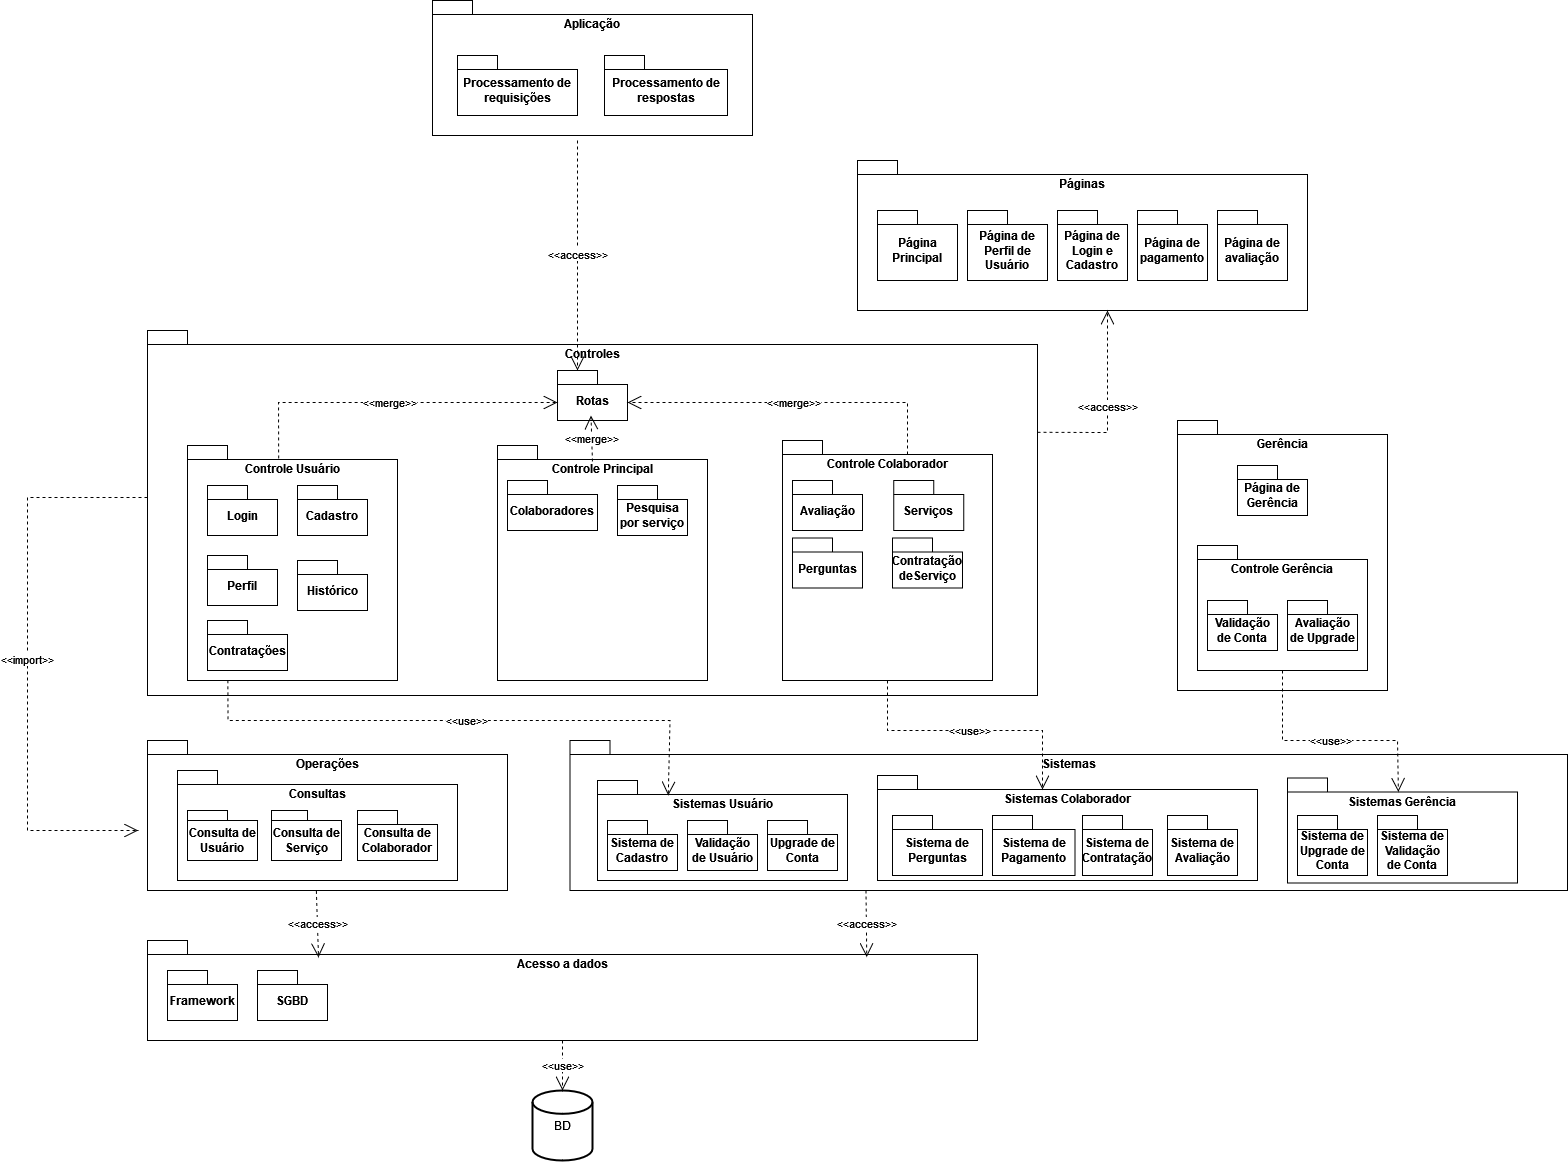

The diagram above was exported from draw.io. Its source (the exported page's mxGraphModel, read from the mxfile embedded in the PNG):
<mxGraphModel dx="1818" dy="924" grid="1" gridSize="10" guides="1" tooltips="1" connect="1" arrows="1" fold="1" page="1" pageScale="1" pageWidth="827" pageHeight="1169" math="0" shadow="0">
  <root>
    <mxCell id="0" />
    <mxCell id="1" parent="0" />
    <mxCell id="8-D-jwilKqf4BBGD9wGk-26" value="Aplicação" style="shape=folder;fontStyle=1;spacingTop=10;tabWidth=40;tabHeight=14;tabPosition=left;html=1;whiteSpace=wrap;verticalAlign=top;" parent="1" vertex="1">
      <mxGeometry x="485" y="50" width="320" height="135" as="geometry" />
    </mxCell>
    <mxCell id="YxlcDERAqGYw6lF6efzc-18" value="Sistemas" style="shape=folder;fontStyle=1;spacingTop=10;tabWidth=40;tabHeight=14;tabPosition=left;html=1;whiteSpace=wrap;verticalAlign=top;" parent="1" vertex="1">
      <mxGeometry x="622.5" y="790" width="997.5" height="150" as="geometry" />
    </mxCell>
    <mxCell id="8-D-jwilKqf4BBGD9wGk-8" value="&lt;div&gt;Sistemas Colaborador&lt;/div&gt;" style="shape=folder;fontStyle=1;spacingTop=10;tabWidth=40;tabHeight=14;tabPosition=left;html=1;whiteSpace=wrap;verticalAlign=top;" parent="1" vertex="1">
      <mxGeometry x="930" y="825" width="380" height="105" as="geometry" />
    </mxCell>
    <mxCell id="8-D-jwilKqf4BBGD9wGk-7" value="Sistemas Usuário" style="shape=folder;fontStyle=1;spacingTop=10;tabWidth=40;tabHeight=14;tabPosition=left;html=1;whiteSpace=wrap;verticalAlign=top;" parent="1" vertex="1">
      <mxGeometry x="650" y="830" width="250" height="100" as="geometry" />
    </mxCell>
    <mxCell id="YxlcDERAqGYw6lF6efzc-51" value="Controles" style="shape=folder;fontStyle=1;spacingTop=10;tabWidth=40;tabHeight=14;tabPosition=left;html=1;whiteSpace=wrap;verticalAlign=top;" parent="1" vertex="1">
      <mxGeometry x="200" y="380" width="890" height="365" as="geometry" />
    </mxCell>
    <mxCell id="YxlcDERAqGYw6lF6efzc-6" value="Controle Usuário" style="shape=folder;fontStyle=1;spacingTop=10;tabWidth=40;tabHeight=14;tabPosition=left;html=1;whiteSpace=wrap;align=center;horizontal=1;verticalAlign=top;" parent="1" vertex="1">
      <mxGeometry x="240" y="495" width="210" height="235" as="geometry" />
    </mxCell>
    <mxCell id="YxlcDERAqGYw6lF6efzc-2" value="Cadastro" style="shape=folder;fontStyle=1;spacingTop=10;tabWidth=40;tabHeight=14;tabPosition=left;html=1;whiteSpace=wrap;" parent="1" vertex="1">
      <mxGeometry x="350" y="535" width="70" height="50" as="geometry" />
    </mxCell>
    <mxCell id="YxlcDERAqGYw6lF6efzc-3" value="Login" style="shape=folder;fontStyle=1;spacingTop=10;tabWidth=40;tabHeight=14;tabPosition=left;html=1;whiteSpace=wrap;" parent="1" vertex="1">
      <mxGeometry x="260" y="535" width="70" height="50" as="geometry" />
    </mxCell>
    <mxCell id="YxlcDERAqGYw6lF6efzc-9" value="Controle Principal" style="shape=folder;fontStyle=1;spacingTop=10;tabWidth=40;tabHeight=14;tabPosition=left;html=1;whiteSpace=wrap;align=center;horizontal=1;verticalAlign=top;" parent="1" vertex="1">
      <mxGeometry x="550" y="495" width="210" height="235" as="geometry" />
    </mxCell>
    <mxCell id="YxlcDERAqGYw6lF6efzc-13" value="Processamento de requisições" style="shape=folder;fontStyle=1;spacingTop=10;tabWidth=40;tabHeight=14;tabPosition=left;html=1;whiteSpace=wrap;align=center;horizontal=1;verticalAlign=middle;" parent="1" vertex="1">
      <mxGeometry x="510" y="105" width="120" height="60" as="geometry" />
    </mxCell>
    <mxCell id="YxlcDERAqGYw6lF6efzc-20" value="Validação de Usuário" style="shape=folder;fontStyle=1;spacingTop=10;tabWidth=40;tabHeight=14;tabPosition=left;html=1;whiteSpace=wrap;" parent="1" vertex="1">
      <mxGeometry x="740" y="870" width="70" height="50" as="geometry" />
    </mxCell>
    <mxCell id="YxlcDERAqGYw6lF6efzc-21" value="Perfil" style="shape=folder;fontStyle=1;spacingTop=10;tabWidth=40;tabHeight=14;tabPosition=left;html=1;whiteSpace=wrap;" parent="1" vertex="1">
      <mxGeometry x="260" y="605" width="70" height="50" as="geometry" />
    </mxCell>
    <mxCell id="YxlcDERAqGYw6lF6efzc-22" value="&lt;div&gt;Histórico&lt;/div&gt;" style="shape=folder;fontStyle=1;spacingTop=10;tabWidth=40;tabHeight=14;tabPosition=left;html=1;whiteSpace=wrap;" parent="1" vertex="1">
      <mxGeometry x="350" y="610" width="70" height="50" as="geometry" />
    </mxCell>
    <mxCell id="YxlcDERAqGYw6lF6efzc-32" value="Páginas" style="shape=folder;fontStyle=1;spacingTop=10;tabWidth=40;tabHeight=14;tabPosition=left;html=1;whiteSpace=wrap;verticalAlign=top;" parent="1" vertex="1">
      <mxGeometry x="910" y="210" width="450" height="150" as="geometry" />
    </mxCell>
    <mxCell id="YxlcDERAqGYw6lF6efzc-27" value="Página Principal" style="shape=folder;fontStyle=1;spacingTop=10;tabWidth=40;tabHeight=14;tabPosition=left;html=1;whiteSpace=wrap;" parent="1" vertex="1">
      <mxGeometry x="930" y="260" width="80" height="70" as="geometry" />
    </mxCell>
    <mxCell id="YxlcDERAqGYw6lF6efzc-28" value="Página de Perfil de Usuário" style="shape=folder;fontStyle=1;spacingTop=10;tabWidth=40;tabHeight=14;tabPosition=left;html=1;whiteSpace=wrap;" parent="1" vertex="1">
      <mxGeometry x="1020" y="260" width="80" height="70" as="geometry" />
    </mxCell>
    <mxCell id="YxlcDERAqGYw6lF6efzc-29" value="Página de Login e Cadastro" style="shape=folder;fontStyle=1;spacingTop=10;tabWidth=40;tabHeight=14;tabPosition=left;html=1;whiteSpace=wrap;" parent="1" vertex="1">
      <mxGeometry x="1110" y="260" width="70" height="70" as="geometry" />
    </mxCell>
    <mxCell id="YxlcDERAqGYw6lF6efzc-30" value="Página de pagamento" style="shape=folder;fontStyle=1;spacingTop=10;tabWidth=40;tabHeight=14;tabPosition=left;html=1;whiteSpace=wrap;" parent="1" vertex="1">
      <mxGeometry x="1190" y="260" width="70" height="70" as="geometry" />
    </mxCell>
    <mxCell id="YxlcDERAqGYw6lF6efzc-31" value="Página de avaliação" style="shape=folder;fontStyle=1;spacingTop=10;tabWidth=40;tabHeight=14;tabPosition=left;html=1;whiteSpace=wrap;" parent="1" vertex="1">
      <mxGeometry x="1270" y="260" width="70" height="70" as="geometry" />
    </mxCell>
    <mxCell id="YxlcDERAqGYw6lF6efzc-16" value="Sistema de Pagamento" style="shape=folder;fontStyle=1;spacingTop=10;tabWidth=40;tabHeight=14;tabPosition=left;html=1;whiteSpace=wrap;" parent="1" vertex="1">
      <mxGeometry x="1045" y="865" width="82.5" height="60" as="geometry" />
    </mxCell>
    <mxCell id="YxlcDERAqGYw6lF6efzc-36" value="Contratações" style="shape=folder;fontStyle=1;spacingTop=10;tabWidth=40;tabHeight=14;tabPosition=left;html=1;whiteSpace=wrap;" parent="1" vertex="1">
      <mxGeometry x="260" y="670" width="80" height="50" as="geometry" />
    </mxCell>
    <mxCell id="YxlcDERAqGYw6lF6efzc-37" value="Sistema de Contratação" style="shape=folder;fontStyle=1;spacingTop=10;tabWidth=40;tabHeight=14;tabPosition=left;html=1;whiteSpace=wrap;" parent="1" vertex="1">
      <mxGeometry x="1135" y="865" width="70" height="60" as="geometry" />
    </mxCell>
    <mxCell id="YxlcDERAqGYw6lF6efzc-38" value="Colaboradores" style="shape=folder;fontStyle=1;spacingTop=10;tabWidth=40;tabHeight=14;tabPosition=left;html=1;whiteSpace=wrap;" parent="1" vertex="1">
      <mxGeometry x="560" y="530" width="90" height="50" as="geometry" />
    </mxCell>
    <mxCell id="YxlcDERAqGYw6lF6efzc-39" value="BD" style="strokeWidth=2;html=1;shape=mxgraph.flowchart.database;whiteSpace=wrap;" parent="1" vertex="1">
      <mxGeometry x="585" y="1140" width="60" height="70" as="geometry" />
    </mxCell>
    <mxCell id="YxlcDERAqGYw6lF6efzc-41" value="Pesquisa por serviço" style="shape=folder;fontStyle=1;spacingTop=10;tabWidth=40;tabHeight=14;tabPosition=left;html=1;whiteSpace=wrap;" parent="1" vertex="1">
      <mxGeometry x="670" y="535" width="70" height="50" as="geometry" />
    </mxCell>
    <mxCell id="YxlcDERAqGYw6lF6efzc-42" value="Controle Colaborador" style="shape=folder;fontStyle=1;spacingTop=10;tabWidth=40;tabHeight=14;tabPosition=left;html=1;whiteSpace=wrap;align=center;horizontal=1;verticalAlign=top;" parent="1" vertex="1">
      <mxGeometry x="835" y="490" width="210" height="240" as="geometry" />
    </mxCell>
    <mxCell id="YxlcDERAqGYw6lF6efzc-43" value="Avaliação" style="shape=folder;fontStyle=1;spacingTop=10;tabWidth=40;tabHeight=14;tabPosition=left;html=1;whiteSpace=wrap;" parent="1" vertex="1">
      <mxGeometry x="845" y="530" width="70" height="50" as="geometry" />
    </mxCell>
    <mxCell id="YxlcDERAqGYw6lF6efzc-45" value="Serviços" style="shape=folder;fontStyle=1;spacingTop=10;tabWidth=40;tabHeight=14;tabPosition=left;html=1;whiteSpace=wrap;" parent="1" vertex="1">
      <mxGeometry x="946.25" y="530" width="70" height="50" as="geometry" />
    </mxCell>
    <mxCell id="YxlcDERAqGYw6lF6efzc-46" value="Upgrade de Conta" style="shape=folder;fontStyle=1;spacingTop=10;tabWidth=40;tabHeight=14;tabPosition=left;html=1;whiteSpace=wrap;" parent="1" vertex="1">
      <mxGeometry x="820" y="870" width="70" height="50" as="geometry" />
    </mxCell>
    <mxCell id="YxlcDERAqGYw6lF6efzc-47" value="Perguntas" style="shape=folder;fontStyle=1;spacingTop=10;tabWidth=40;tabHeight=14;tabPosition=left;html=1;whiteSpace=wrap;" parent="1" vertex="1">
      <mxGeometry x="845" y="587.5" width="70" height="50" as="geometry" />
    </mxCell>
    <mxCell id="YxlcDERAqGYw6lF6efzc-48" value="Sistema de Perguntas" style="shape=folder;fontStyle=1;spacingTop=10;tabWidth=40;tabHeight=14;tabPosition=left;html=1;whiteSpace=wrap;" parent="1" vertex="1">
      <mxGeometry x="945" y="865" width="90" height="60" as="geometry" />
    </mxCell>
    <mxCell id="YxlcDERAqGYw6lF6efzc-50" value="Operações" style="shape=folder;fontStyle=1;spacingTop=10;tabWidth=40;tabHeight=14;tabPosition=left;html=1;whiteSpace=wrap;verticalAlign=top;" parent="1" vertex="1">
      <mxGeometry x="200" y="790" width="360" height="150" as="geometry" />
    </mxCell>
    <mxCell id="YxlcDERAqGYw6lF6efzc-54" value="Contratação deServiço" style="shape=folder;fontStyle=1;spacingTop=10;tabWidth=40;tabHeight=14;tabPosition=left;html=1;whiteSpace=wrap;" parent="1" vertex="1">
      <mxGeometry x="945" y="587.5" width="70" height="50" as="geometry" />
    </mxCell>
    <mxCell id="YxlcDERAqGYw6lF6efzc-56" value="Sistema de Cadastro" style="shape=folder;fontStyle=1;spacingTop=10;tabWidth=40;tabHeight=14;tabPosition=left;html=1;whiteSpace=wrap;" parent="1" vertex="1">
      <mxGeometry x="660" y="870" width="70" height="50" as="geometry" />
    </mxCell>
    <mxCell id="YxlcDERAqGYw6lF6efzc-59" value="&lt;div&gt;Gerência&lt;/div&gt;" style="shape=folder;fontStyle=1;spacingTop=10;tabWidth=40;tabHeight=14;tabPosition=left;html=1;whiteSpace=wrap;verticalAlign=top;" parent="1" vertex="1">
      <mxGeometry x="1230" y="470" width="210" height="270" as="geometry" />
    </mxCell>
    <mxCell id="YxlcDERAqGYw6lF6efzc-61" value="Acesso a dados" style="shape=folder;fontStyle=1;spacingTop=10;tabWidth=40;tabHeight=14;tabPosition=left;html=1;whiteSpace=wrap;verticalAlign=top;" parent="1" vertex="1">
      <mxGeometry x="200" y="990" width="830" height="100" as="geometry" />
    </mxCell>
    <mxCell id="YxlcDERAqGYw6lF6efzc-62" value="Framework" style="shape=folder;fontStyle=1;spacingTop=10;tabWidth=40;tabHeight=14;tabPosition=left;html=1;whiteSpace=wrap;" parent="1" vertex="1">
      <mxGeometry x="220" y="1020" width="70" height="50" as="geometry" />
    </mxCell>
    <mxCell id="YxlcDERAqGYw6lF6efzc-63" value="SGBD" style="shape=folder;fontStyle=1;spacingTop=10;tabWidth=40;tabHeight=14;tabPosition=left;html=1;whiteSpace=wrap;" parent="1" vertex="1">
      <mxGeometry x="310" y="1020" width="70" height="50" as="geometry" />
    </mxCell>
    <mxCell id="YxlcDERAqGYw6lF6efzc-65" value="Página de Gerência" style="shape=folder;fontStyle=1;spacingTop=10;tabWidth=40;tabHeight=14;tabPosition=left;html=1;whiteSpace=wrap;" parent="1" vertex="1">
      <mxGeometry x="1290" y="515" width="70" height="50" as="geometry" />
    </mxCell>
    <mxCell id="YxlcDERAqGYw6lF6efzc-67" value="Controle Gerência" style="shape=folder;fontStyle=1;spacingTop=10;tabWidth=40;tabHeight=14;tabPosition=left;html=1;whiteSpace=wrap;verticalAlign=top;" parent="1" vertex="1">
      <mxGeometry x="1250" y="595" width="170" height="125" as="geometry" />
    </mxCell>
    <mxCell id="YxlcDERAqGYw6lF6efzc-68" value="Validação de Conta" style="shape=folder;fontStyle=1;spacingTop=10;tabWidth=40;tabHeight=14;tabPosition=left;html=1;whiteSpace=wrap;" parent="1" vertex="1">
      <mxGeometry x="1260" y="650" width="70" height="50" as="geometry" />
    </mxCell>
    <mxCell id="YxlcDERAqGYw6lF6efzc-70" value="Avaliação de Upgrade" style="shape=folder;fontStyle=1;spacingTop=10;tabWidth=40;tabHeight=14;tabPosition=left;html=1;whiteSpace=wrap;" parent="1" vertex="1">
      <mxGeometry x="1340" y="650" width="70" height="50" as="geometry" />
    </mxCell>
    <mxCell id="YxlcDERAqGYw6lF6efzc-75" value="Consultas" style="shape=folder;fontStyle=1;spacingTop=10;tabWidth=40;tabHeight=14;tabPosition=left;html=1;whiteSpace=wrap;verticalAlign=top;" parent="1" vertex="1">
      <mxGeometry x="230" y="820" width="280" height="110" as="geometry" />
    </mxCell>
    <mxCell id="YxlcDERAqGYw6lF6efzc-24" value="Consulta de Usuário" style="shape=folder;fontStyle=1;spacingTop=10;tabWidth=40;tabHeight=10;tabPosition=left;html=1;whiteSpace=wrap;" parent="1" vertex="1">
      <mxGeometry x="240" y="860" width="70" height="50" as="geometry" />
    </mxCell>
    <mxCell id="YxlcDERAqGYw6lF6efzc-58" value="Consulta de Serviço" style="shape=folder;fontStyle=1;spacingTop=10;tabWidth=36;tabHeight=10;tabPosition=left;html=1;whiteSpace=wrap;" parent="1" vertex="1">
      <mxGeometry x="324" y="860" width="70" height="50" as="geometry" />
    </mxCell>
    <mxCell id="YxlcDERAqGYw6lF6efzc-25" value="Consulta de Colaborador" style="shape=folder;fontStyle=1;spacingTop=10;tabWidth=40;tabHeight=14;tabPosition=left;html=1;whiteSpace=wrap;" parent="1" vertex="1">
      <mxGeometry x="410" y="860" width="80" height="50" as="geometry" />
    </mxCell>
    <mxCell id="8-D-jwilKqf4BBGD9wGk-2" value="&amp;lt;&amp;lt;access&amp;gt;&amp;gt;" style="endArrow=open;endSize=12;dashed=1;html=1;rounded=0;exitX=0.469;exitY=1.003;exitDx=0;exitDy=0;exitPerimeter=0;entryX=0.206;entryY=0.17;entryDx=0;entryDy=0;entryPerimeter=0;" parent="1" source="YxlcDERAqGYw6lF6efzc-50" target="YxlcDERAqGYw6lF6efzc-61" edge="1">
      <mxGeometry width="160" relative="1" as="geometry">
        <mxPoint x="340" y="970" as="sourcePoint" />
        <mxPoint x="350" y="980" as="targetPoint" />
      </mxGeometry>
    </mxCell>
    <mxCell id="8-D-jwilKqf4BBGD9wGk-9" value="&amp;lt;&amp;lt;use&amp;gt;&amp;gt;" style="endArrow=open;endSize=12;dashed=1;html=1;rounded=0;entryX=0.513;entryY=0.15;entryDx=0;entryDy=0;entryPerimeter=0;exitX=0.192;exitY=0.999;exitDx=0;exitDy=0;exitPerimeter=0;" parent="1" source="YxlcDERAqGYw6lF6efzc-6" edge="1">
      <mxGeometry width="160" relative="1" as="geometry">
        <mxPoint x="281" y="740" as="sourcePoint" />
        <mxPoint x="720.75" y="845" as="targetPoint" />
        <Array as="points">
          <mxPoint x="280.5" y="770" />
          <mxPoint x="722.5" y="770" />
        </Array>
      </mxGeometry>
    </mxCell>
    <mxCell id="8-D-jwilKqf4BBGD9wGk-11" value="&amp;lt;&amp;lt;use&amp;gt;&amp;gt;" style="endArrow=open;endSize=12;dashed=1;html=1;rounded=0;entryX=0;entryY=0;entryDx=165;entryDy=14;entryPerimeter=0;" parent="1" target="8-D-jwilKqf4BBGD9wGk-8" edge="1">
      <mxGeometry width="160" relative="1" as="geometry">
        <mxPoint x="940" y="730" as="sourcePoint" />
        <mxPoint x="1080" y="780" as="targetPoint" />
        <Array as="points">
          <mxPoint x="940" y="780" />
          <mxPoint x="1095" y="780" />
        </Array>
      </mxGeometry>
    </mxCell>
    <mxCell id="8-D-jwilKqf4BBGD9wGk-12" value="Sistema de Avaliação" style="shape=folder;fontStyle=1;spacingTop=10;tabWidth=40;tabHeight=14;tabPosition=left;html=1;whiteSpace=wrap;" parent="1" vertex="1">
      <mxGeometry x="1220" y="865" width="70" height="60" as="geometry" />
    </mxCell>
    <mxCell id="8-D-jwilKqf4BBGD9wGk-14" value="&amp;lt;&amp;lt;use&amp;gt;&amp;gt;" style="endArrow=open;endSize=12;dashed=1;html=1;rounded=0;exitX=0.5;exitY=1;exitDx=0;exitDy=0;exitPerimeter=0;entryX=0.5;entryY=0;entryDx=0;entryDy=0;entryPerimeter=0;" parent="1" source="YxlcDERAqGYw6lF6efzc-61" target="YxlcDERAqGYw6lF6efzc-39" edge="1">
      <mxGeometry width="160" relative="1" as="geometry">
        <mxPoint x="640" y="790" as="sourcePoint" />
        <mxPoint x="800" y="790" as="targetPoint" />
      </mxGeometry>
    </mxCell>
    <mxCell id="8-D-jwilKqf4BBGD9wGk-17" value="&amp;lt;&amp;lt;import&amp;gt;&amp;gt;" style="endArrow=open;endSize=12;dashed=1;html=1;rounded=0;exitX=0;exitY=0;exitDx=0;exitDy=167;exitPerimeter=0;entryX=-0.026;entryY=0.6;entryDx=0;entryDy=0;entryPerimeter=0;" parent="1" source="YxlcDERAqGYw6lF6efzc-51" target="YxlcDERAqGYw6lF6efzc-50" edge="1">
      <mxGeometry width="160" relative="1" as="geometry">
        <mxPoint x="640" y="790" as="sourcePoint" />
        <mxPoint x="90" y="880" as="targetPoint" />
        <Array as="points">
          <mxPoint x="80" y="547" />
          <mxPoint x="80" y="880" />
        </Array>
      </mxGeometry>
    </mxCell>
    <mxCell id="8-D-jwilKqf4BBGD9wGk-18" value="&amp;lt;&amp;lt;access&amp;gt;&amp;gt;" style="endArrow=open;endSize=12;dashed=1;html=1;rounded=0;exitX=0.5;exitY=1;exitDx=0;exitDy=0;exitPerimeter=0;entryX=0.666;entryY=0.166;entryDx=0;entryDy=0;entryPerimeter=0;" parent="1" edge="1">
      <mxGeometry width="160" relative="1" as="geometry">
        <mxPoint x="918.46" y="940" as="sourcePoint" />
        <mxPoint x="919.2399999999998" y="1006.5999999999999" as="targetPoint" />
      </mxGeometry>
    </mxCell>
    <mxCell id="8-D-jwilKqf4BBGD9wGk-19" value="Processamento de respostas" style="shape=folder;fontStyle=1;spacingTop=10;tabWidth=40;tabHeight=14;tabPosition=left;html=1;whiteSpace=wrap;" parent="1" vertex="1">
      <mxGeometry x="657" y="105" width="123" height="60" as="geometry" />
    </mxCell>
    <mxCell id="8-D-jwilKqf4BBGD9wGk-25" value="&amp;lt;&amp;lt;access&amp;gt;&amp;gt;" style="endArrow=open;endSize=12;dashed=1;html=1;rounded=0;entryX=0;entryY=0;entryDx=20;entryDy=0;entryPerimeter=0;" parent="1" target="8-D-jwilKqf4BBGD9wGk-28" edge="1">
      <mxGeometry x="-0.0072" width="160" relative="1" as="geometry">
        <mxPoint x="630" y="190" as="sourcePoint" />
        <mxPoint x="788" y="380" as="targetPoint" />
        <mxPoint as="offset" />
      </mxGeometry>
    </mxCell>
    <mxCell id="8-D-jwilKqf4BBGD9wGk-28" value="Rotas" style="shape=folder;fontStyle=1;spacingTop=10;tabWidth=40;tabHeight=14;tabPosition=left;html=1;whiteSpace=wrap;" parent="1" vertex="1">
      <mxGeometry x="610" y="420" width="70" height="50" as="geometry" />
    </mxCell>
    <mxCell id="8-D-jwilKqf4BBGD9wGk-30" value="&amp;lt;&amp;lt;merge&amp;gt;&amp;gt;" style="endArrow=open;endSize=12;dashed=1;html=1;rounded=0;exitX=0.434;exitY=0.055;exitDx=0;exitDy=0;exitPerimeter=0;entryX=0;entryY=0;entryDx=0;entryDy=32;entryPerimeter=0;" parent="1" source="YxlcDERAqGYw6lF6efzc-6" target="8-D-jwilKqf4BBGD9wGk-28" edge="1">
      <mxGeometry width="160" relative="1" as="geometry">
        <mxPoint x="570" y="320" as="sourcePoint" />
        <mxPoint x="572" y="416" as="targetPoint" />
        <Array as="points">
          <mxPoint x="331" y="452" />
        </Array>
      </mxGeometry>
    </mxCell>
    <mxCell id="8-D-jwilKqf4BBGD9wGk-32" value="&amp;lt;&amp;lt;merge&amp;gt;&amp;gt;" style="endArrow=open;endSize=12;dashed=1;html=1;rounded=0;exitX=0.452;exitY=0.068;exitDx=0;exitDy=0;exitPerimeter=0;" parent="1" source="YxlcDERAqGYw6lF6efzc-9" edge="1">
      <mxGeometry width="160" relative="1" as="geometry">
        <mxPoint x="643" y="500" as="sourcePoint" />
        <mxPoint x="643.46" y="465" as="targetPoint" />
      </mxGeometry>
    </mxCell>
    <mxCell id="8-D-jwilKqf4BBGD9wGk-33" value="&amp;lt;&amp;lt;merge&amp;gt;&amp;gt;" style="endArrow=open;endSize=12;dashed=1;html=1;rounded=0;exitX=0;exitY=0;exitDx=125;exitDy=14;exitPerimeter=0;entryX=0;entryY=0;entryDx=70;entryDy=32;entryPerimeter=0;" parent="1" source="YxlcDERAqGYw6lF6efzc-42" target="8-D-jwilKqf4BBGD9wGk-28" edge="1">
      <mxGeometry width="160" relative="1" as="geometry">
        <mxPoint x="341" y="518" as="sourcePoint" />
        <mxPoint x="620" y="462" as="targetPoint" />
        <Array as="points">
          <mxPoint x="960" y="452" />
        </Array>
      </mxGeometry>
    </mxCell>
    <mxCell id="8-D-jwilKqf4BBGD9wGk-34" value="&lt;div&gt;&amp;lt;&amp;lt;access&amp;gt;&amp;gt;&lt;/div&gt;" style="endArrow=open;endSize=12;dashed=1;html=1;rounded=0;exitX=0;exitY=0;exitDx=890;exitDy=101.75;exitPerimeter=0;" parent="1" source="YxlcDERAqGYw6lF6efzc-51" edge="1">
      <mxGeometry width="160" relative="1" as="geometry">
        <mxPoint x="789" y="405" as="sourcePoint" />
        <mxPoint x="1160" y="360" as="targetPoint" />
        <Array as="points">
          <mxPoint x="1160" y="482" />
        </Array>
      </mxGeometry>
    </mxCell>
    <mxCell id="8-D-jwilKqf4BBGD9wGk-35" value="&lt;div&gt;Sistemas Gerência&lt;/div&gt;" style="shape=folder;fontStyle=1;spacingTop=10;tabWidth=40;tabHeight=14;tabPosition=left;html=1;whiteSpace=wrap;verticalAlign=top;" parent="1" vertex="1">
      <mxGeometry x="1340" y="827.5" width="230" height="105" as="geometry" />
    </mxCell>
    <mxCell id="8-D-jwilKqf4BBGD9wGk-36" value="Sistema de Upgrade de Conta" style="shape=folder;fontStyle=1;spacingTop=10;tabWidth=40;tabHeight=14;tabPosition=left;html=1;whiteSpace=wrap;" parent="1" vertex="1">
      <mxGeometry x="1350" y="865" width="70" height="60" as="geometry" />
    </mxCell>
    <mxCell id="8-D-jwilKqf4BBGD9wGk-37" value="Sistema de Validação de Conta" style="shape=folder;fontStyle=1;spacingTop=10;tabWidth=40;tabHeight=14;tabPosition=left;html=1;whiteSpace=wrap;" parent="1" vertex="1">
      <mxGeometry x="1430" y="865" width="70" height="60" as="geometry" />
    </mxCell>
    <mxCell id="8-D-jwilKqf4BBGD9wGk-40" value="&amp;lt;&amp;lt;use&amp;gt;&amp;gt;" style="endArrow=open;endSize=12;dashed=1;html=1;rounded=0;exitX=0.5;exitY=1;exitDx=0;exitDy=0;exitPerimeter=0;entryX=0.482;entryY=0.133;entryDx=0;entryDy=0;entryPerimeter=0;" parent="1" source="YxlcDERAqGYw6lF6efzc-67" target="8-D-jwilKqf4BBGD9wGk-35" edge="1">
      <mxGeometry width="160" relative="1" as="geometry">
        <mxPoint x="1000" y="680" as="sourcePoint" />
        <mxPoint x="1160" y="680" as="targetPoint" />
        <Array as="points">
          <mxPoint x="1335" y="790" />
          <mxPoint x="1450" y="790" />
        </Array>
      </mxGeometry>
    </mxCell>
  </root>
</mxGraphModel>